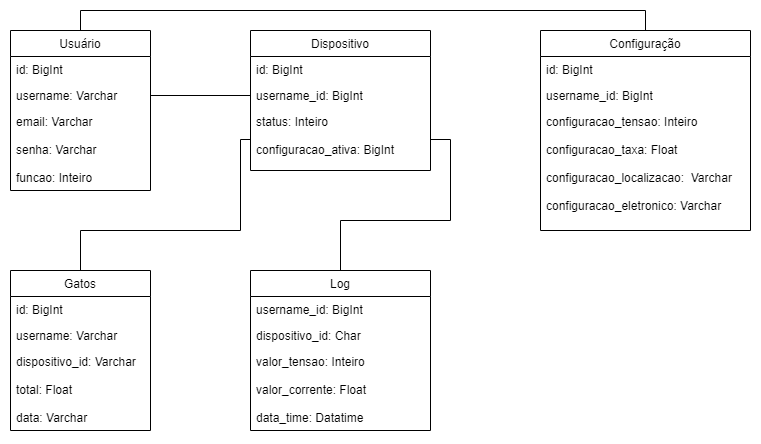

The diagram above was exported from draw.io. Its source (the exported page's mxGraphModel, read from the mxfile embedded in the PNG):
<mxGraphModel dx="1381" dy="787" grid="1" gridSize="10" guides="1" tooltips="1" connect="1" arrows="1" fold="1" page="1" pageScale="1" pageWidth="827" pageHeight="1169" math="0" shadow="0">
  <root>
    <mxCell id="0" />
    <mxCell id="1" parent="0" />
    <mxCell id="2" style="edgeStyle=orthogonalEdgeStyle;rounded=0;orthogonalLoop=1;jettySize=auto;html=1;exitX=0.5;exitY=0;exitDx=0;exitDy=0;entryX=0.5;entryY=0;entryDx=0;entryDy=0;endArrow=none;endFill=0;" edge="1" source="3" target="11" parent="1">
      <mxGeometry relative="1" as="geometry" />
    </mxCell>
    <mxCell id="3" value="Usuário" style="swimlane;fontStyle=0;childLayout=stackLayout;horizontal=1;startSize=26;fillColor=none;horizontalStack=0;resizeParent=1;resizeParentMax=0;resizeLast=0;collapsible=1;marginBottom=0;" vertex="1" parent="1">
      <mxGeometry x="360" y="800" width="140" height="160" as="geometry" />
    </mxCell>
    <mxCell id="4" value="id: BigInt" style="text;strokeColor=none;fillColor=none;align=left;verticalAlign=top;spacingLeft=4;spacingRight=4;overflow=hidden;rotatable=0;points=[[0,0.5],[1,0.5]];portConstraint=eastwest;" vertex="1" parent="3">
      <mxGeometry y="26" width="140" height="26" as="geometry" />
    </mxCell>
    <mxCell id="5" value="username: Varchar" style="text;strokeColor=none;fillColor=none;align=left;verticalAlign=top;spacingLeft=4;spacingRight=4;overflow=hidden;rotatable=0;points=[[0,0.5],[1,0.5]];portConstraint=eastwest;" vertex="1" parent="3">
      <mxGeometry y="52" width="140" height="26" as="geometry" />
    </mxCell>
    <mxCell id="6" value="email: Varchar&#10;&#10;senha: Varchar&#10;&#10;funcao: Inteiro" style="text;strokeColor=none;fillColor=none;align=left;verticalAlign=top;spacingLeft=4;spacingRight=4;overflow=hidden;rotatable=0;points=[[0,0.5],[1,0.5]];portConstraint=eastwest;" vertex="1" parent="3">
      <mxGeometry y="78" width="140" height="82" as="geometry" />
    </mxCell>
    <mxCell id="7" value="Dispositivo" style="swimlane;fontStyle=0;childLayout=stackLayout;horizontal=1;startSize=26;fillColor=none;horizontalStack=0;resizeParent=1;resizeParentMax=0;resizeLast=0;collapsible=1;marginBottom=0;" vertex="1" parent="1">
      <mxGeometry x="600" y="800" width="180" height="140" as="geometry" />
    </mxCell>
    <mxCell id="8" value="id: BigInt" style="text;strokeColor=none;fillColor=none;align=left;verticalAlign=top;spacingLeft=4;spacingRight=4;overflow=hidden;rotatable=0;points=[[0,0.5],[1,0.5]];portConstraint=eastwest;" vertex="1" parent="7">
      <mxGeometry y="26" width="180" height="26" as="geometry" />
    </mxCell>
    <mxCell id="9" value="username_id: BigInt" style="text;strokeColor=none;fillColor=none;align=left;verticalAlign=top;spacingLeft=4;spacingRight=4;overflow=hidden;rotatable=0;points=[[0,0.5],[1,0.5]];portConstraint=eastwest;" vertex="1" parent="7">
      <mxGeometry y="52" width="180" height="26" as="geometry" />
    </mxCell>
    <mxCell id="10" value="status: Inteiro&#10;&#10;configuracao_ativa: BigInt" style="text;strokeColor=none;fillColor=none;align=left;verticalAlign=top;spacingLeft=4;spacingRight=4;overflow=hidden;rotatable=0;points=[[0,0.5],[1,0.5]];portConstraint=eastwest;" vertex="1" parent="7">
      <mxGeometry y="78" width="180" height="62" as="geometry" />
    </mxCell>
    <mxCell id="11" value="Configuração" style="swimlane;fontStyle=0;childLayout=stackLayout;horizontal=1;startSize=26;fillColor=none;horizontalStack=0;resizeParent=1;resizeParentMax=0;resizeLast=0;collapsible=1;marginBottom=0;" vertex="1" parent="1">
      <mxGeometry x="890" y="800" width="210" height="200" as="geometry" />
    </mxCell>
    <mxCell id="12" value="id: BigInt" style="text;strokeColor=none;fillColor=none;align=left;verticalAlign=top;spacingLeft=4;spacingRight=4;overflow=hidden;rotatable=0;points=[[0,0.5],[1,0.5]];portConstraint=eastwest;" vertex="1" parent="11">
      <mxGeometry y="26" width="210" height="26" as="geometry" />
    </mxCell>
    <mxCell id="13" value="username_id: BigInt" style="text;strokeColor=none;fillColor=none;align=left;verticalAlign=top;spacingLeft=4;spacingRight=4;overflow=hidden;rotatable=0;points=[[0,0.5],[1,0.5]];portConstraint=eastwest;" vertex="1" parent="11">
      <mxGeometry y="52" width="210" height="26" as="geometry" />
    </mxCell>
    <mxCell id="14" value="configuracao_tensao: Inteiro&#10;&#10;configuracao_taxa: Float&#10;&#10;configuracao_localizacao:  Varchar&#10;&#10;configuracao_eletronico: Varchar" style="text;strokeColor=none;fillColor=none;align=left;verticalAlign=top;spacingLeft=4;spacingRight=4;overflow=hidden;rotatable=0;points=[[0,0.5],[1,0.5]];portConstraint=eastwest;" vertex="1" parent="11">
      <mxGeometry y="78" width="210" height="122" as="geometry" />
    </mxCell>
    <mxCell id="15" style="edgeStyle=orthogonalEdgeStyle;rounded=0;orthogonalLoop=1;jettySize=auto;html=1;exitX=0.5;exitY=0;exitDx=0;exitDy=0;entryX=1;entryY=0.5;entryDx=0;entryDy=0;endArrow=none;endFill=0;" edge="1" source="16" target="10" parent="1">
      <mxGeometry relative="1" as="geometry" />
    </mxCell>
    <mxCell id="16" value="Log" style="swimlane;fontStyle=0;childLayout=stackLayout;horizontal=1;startSize=26;fillColor=none;horizontalStack=0;resizeParent=1;resizeParentMax=0;resizeLast=0;collapsible=1;marginBottom=0;" vertex="1" parent="1">
      <mxGeometry x="600" y="1040" width="180" height="160" as="geometry" />
    </mxCell>
    <mxCell id="17" value="username_id: BigInt" style="text;strokeColor=none;fillColor=none;align=left;verticalAlign=top;spacingLeft=4;spacingRight=4;overflow=hidden;rotatable=0;points=[[0,0.5],[1,0.5]];portConstraint=eastwest;" vertex="1" parent="16">
      <mxGeometry y="26" width="180" height="26" as="geometry" />
    </mxCell>
    <mxCell id="18" value="dispositivo_id: Char" style="text;strokeColor=none;fillColor=none;align=left;verticalAlign=top;spacingLeft=4;spacingRight=4;overflow=hidden;rotatable=0;points=[[0,0.5],[1,0.5]];portConstraint=eastwest;" vertex="1" parent="16">
      <mxGeometry y="52" width="180" height="26" as="geometry" />
    </mxCell>
    <mxCell id="19" value="valor_tensao: Inteiro&#10;&#10;valor_corrente: Float&#10;&#10;data_time: Datatime" style="text;strokeColor=none;fillColor=none;align=left;verticalAlign=top;spacingLeft=4;spacingRight=4;overflow=hidden;rotatable=0;points=[[0,0.5],[1,0.5]];portConstraint=eastwest;" vertex="1" parent="16">
      <mxGeometry y="78" width="180" height="82" as="geometry" />
    </mxCell>
    <mxCell id="20" style="edgeStyle=orthogonalEdgeStyle;rounded=0;orthogonalLoop=1;jettySize=auto;html=1;exitX=0.5;exitY=0;exitDx=0;exitDy=0;endArrow=none;endFill=0;" edge="1" source="21" target="10" parent="1">
      <mxGeometry relative="1" as="geometry">
        <Array as="points">
          <mxPoint x="430" y="1000" />
          <mxPoint x="590" y="1000" />
          <mxPoint x="590" y="909" />
        </Array>
      </mxGeometry>
    </mxCell>
    <mxCell id="21" value="Gatos" style="swimlane;fontStyle=0;childLayout=stackLayout;horizontal=1;startSize=26;fillColor=none;horizontalStack=0;resizeParent=1;resizeParentMax=0;resizeLast=0;collapsible=1;marginBottom=0;" vertex="1" parent="1">
      <mxGeometry x="360" y="1040" width="140" height="160" as="geometry" />
    </mxCell>
    <mxCell id="22" value="id: BigInt" style="text;strokeColor=none;fillColor=none;align=left;verticalAlign=top;spacingLeft=4;spacingRight=4;overflow=hidden;rotatable=0;points=[[0,0.5],[1,0.5]];portConstraint=eastwest;" vertex="1" parent="21">
      <mxGeometry y="26" width="140" height="26" as="geometry" />
    </mxCell>
    <mxCell id="23" value="username: Varchar" style="text;strokeColor=none;fillColor=none;align=left;verticalAlign=top;spacingLeft=4;spacingRight=4;overflow=hidden;rotatable=0;points=[[0,0.5],[1,0.5]];portConstraint=eastwest;" vertex="1" parent="21">
      <mxGeometry y="52" width="140" height="26" as="geometry" />
    </mxCell>
    <mxCell id="24" value="dispositivo_id: Varchar&#10;&#10;total: Float&#10;&#10;data: Varchar" style="text;strokeColor=none;fillColor=none;align=left;verticalAlign=top;spacingLeft=4;spacingRight=4;overflow=hidden;rotatable=0;points=[[0,0.5],[1,0.5]];portConstraint=eastwest;" vertex="1" parent="21">
      <mxGeometry y="78" width="140" height="82" as="geometry" />
    </mxCell>
    <mxCell id="25" style="edgeStyle=orthogonalEdgeStyle;rounded=0;orthogonalLoop=1;jettySize=auto;html=1;exitX=1;exitY=0.5;exitDx=0;exitDy=0;entryX=0;entryY=0.5;entryDx=0;entryDy=0;endArrow=none;endFill=0;" edge="1" source="5" target="9" parent="1">
      <mxGeometry relative="1" as="geometry" />
    </mxCell>
  </root>
</mxGraphModel>